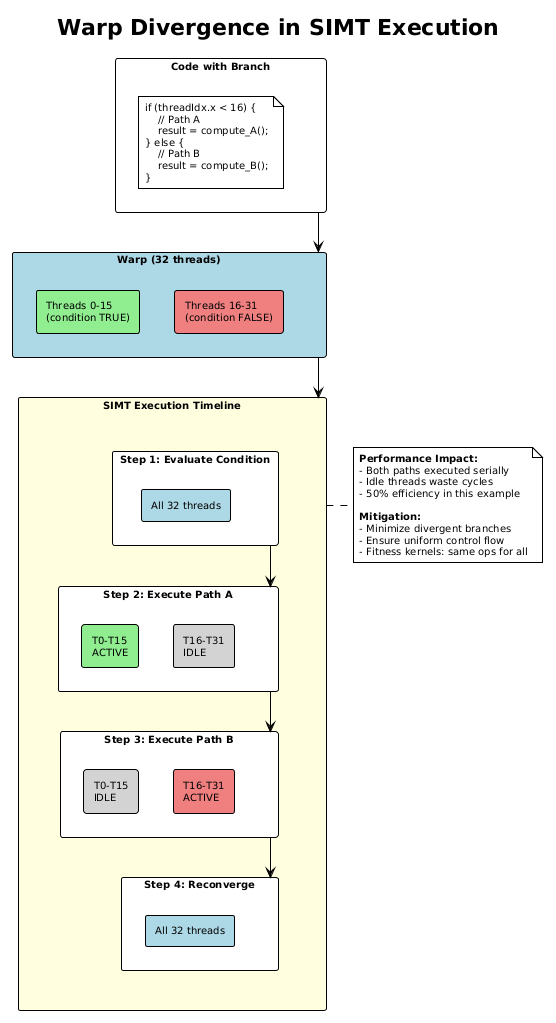

The diagram above was rendered by PlantUML. Its source (embedded in the PNG):
@startuml
!theme plain
skinparam backgroundColor white
skinparam defaultFontName Arial
skinparam defaultFontSize 10

title Warp Divergence in SIMT Execution

rectangle "Warp (32 threads)" as warp #LightBlue {
    rectangle "Threads 0-15\n(condition TRUE)" as t_true #LightGreen
    rectangle "Threads 16-31\n(condition FALSE)" as t_false #LightCoral
}

rectangle "Code with Branch" as code #White {
    note as codeblock
        if (threadIdx.x < 16) {
            // Path A
            result = compute_A();
        } else {
            // Path B
            result = compute_B();
        }
    end note
}

rectangle "SIMT Execution Timeline" as timeline #LightYellow {

    rectangle "Step 1: Evaluate Condition" as step1 #White {
        rectangle "All 32 threads" as s1_all #LightBlue
    }

    rectangle "Step 2: Execute Path A" as step2 #White {
        rectangle "T0-T15\nACTIVE" as s2_active #LightGreen
        rectangle "T16-T31\nIDLE" as s2_idle #LightGray
    }

    rectangle "Step 3: Execute Path B" as step3 #White {
        rectangle "T0-T15\nIDLE" as s3_idle #LightGray
        rectangle "T16-T31\nACTIVE" as s3_active #LightCoral
    }

    rectangle "Step 4: Reconverge" as step4 #White {
        rectangle "All 32 threads" as s4_all #LightBlue
    }
}

note right of timeline
  **Performance Impact:**
  - Both paths executed serially
  - Idle threads waste cycles
  - 50% efficiency in this example

  **Mitigation:**
  - Minimize divergent branches
  - Ensure uniform control flow
  - Fitness kernels: same ops for all
end note

code -down-> warp
warp -down-> timeline

step1 -down-> step2
step2 -down-> step3
step3 -down-> step4
@enduml